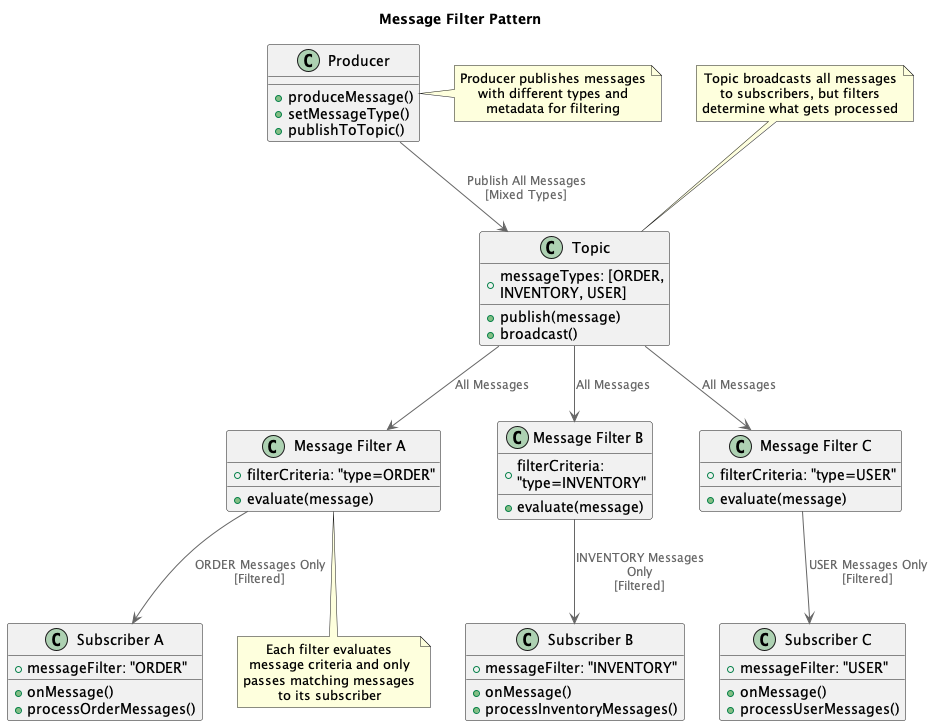

The diagram above was rendered by PlantUML. Its source (embedded in the PNG):
@startuml
!include https://raw.githubusercontent.com/plantuml-stdlib/C4-PlantUML/master/C4_Container.puml

title Message Filter Pattern

!define RECTANGLE class

RECTANGLE Producer {
  + produceMessage()
  + setMessageType()
  + publishToTopic()
}

RECTANGLE Topic {
  + publish(message)
  + broadcast()
  + messageTypes: [ORDER, INVENTORY, USER]
}

RECTANGLE "Subscriber A" as SubscriberA {
  + messageFilter: "ORDER"
  + onMessage()
  + processOrderMessages()
}

RECTANGLE "Subscriber B" as SubscriberB {
  + messageFilter: "INVENTORY"
  + onMessage()
  + processInventoryMessages()
}

RECTANGLE "Subscriber C" as SubscriberC {
  + messageFilter: "USER"
  + onMessage()
  + processUserMessages()
}

RECTANGLE "Message Filter A" as FilterA {
  + filterCriteria: "type=ORDER"
  + evaluate(message)
}

RECTANGLE "Message Filter B" as FilterB {
  + filterCriteria: "type=INVENTORY"
  + evaluate(message)
}

RECTANGLE "Message Filter C" as FilterC {
  + filterCriteria: "type=USER"
  + evaluate(message)
}

Producer --> Topic : "Publish All Messages\n[Mixed Types]"
Topic --> FilterA : "All Messages"
Topic --> FilterB : "All Messages"
Topic --> FilterC : "All Messages"
FilterA --> SubscriberA : "ORDER Messages Only\n[Filtered]"
FilterB --> SubscriberB : "INVENTORY Messages Only\n[Filtered]"
FilterC --> SubscriberC : "USER Messages Only\n[Filtered]"

note right of Producer
  Producer publishes messages
  with different types and
  metadata for filtering
end note

note top of Topic
  Topic broadcasts all messages
  to subscribers, but filters
  determine what gets processed
end note

note bottom of FilterA
  Each filter evaluates
  message criteria and only
  passes matching messages
  to its subscriber
end note

@enduml